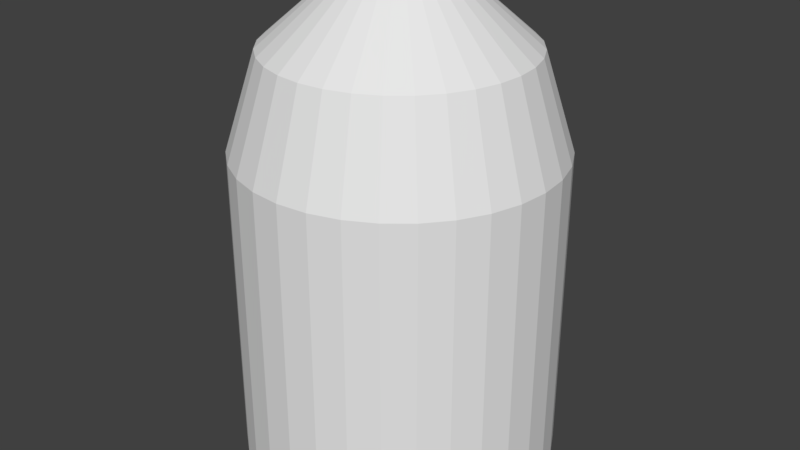 # Source: bullet.blend  (saved by Blender 2.79.0; exported with 4.5.12 LTS)
import bpy
from mathutils import Matrix  # noqa: F401  (used for matrix-valued properties, if any)

bpy.ops.wm.read_factory_settings(use_empty=True)
scene = bpy.context.scene
scene.name = 'Scene'

# ---- collections
col_collection_1 = bpy.data.collections.new('Collection 1'); scene.collection.children.link(col_collection_1)

# ---- world
world_world = bpy.data.worlds.new('World'); scene.world = world_world
world_world.color = (0.05088, 0.05088, 0.05088)
world_world.use_sun_shadow = False
world_world.sun_shadow_jitter_overblur = 0.0
world_world.cycles.sampling_method = 'MANUAL'

# ---- meshes
me_cylinder = bpy.data.meshes.new('Cylinder')
me_cylinder.from_pydata([(0.0, 1.0, -1.0), (0.0, 1.0, 1.0), (0.1951, 0.9808, -1.0), (0.1951, 0.9808, 1.0), (0.3827, 0.9239, -1.0), (0.3827, 0.9239, 1.0), (0.5556, 0.8315, -1.0), (0.5556, 0.8315, 1.0), (0.7071, 0.7071, -1.0), (0.7071, 0.7071, 1.0), (0.8315, 0.5556, -1.0), (0.8315, 0.5556, 1.0), (0.9239, 0.3827, -1.0), (0.9239, 0.3827, 1.0), (0.9808, 0.1951, -1.0), (0.9808, 0.1951, 1.0), (1.0, 7.55e-08, -1.0), (1.0, 7.55e-08, 1.0), (0.9808, -0.1951, -1.0), (0.9808, -0.1951, 1.0), (0.9239, -0.3827, -1.0), (0.9239, -0.3827, 1.0), (0.8315, -0.5556, -1.0), (0.8315, -0.5556, 1.0), (0.7071, -0.7071, -1.0), (0.7071, -0.7071, 1.0), (0.5556, -0.8315, -1.0), (0.5556, -0.8315, 1.0), (0.3827, -0.9239, -1.0), (0.3827, -0.9239, 1.0), (0.1951, -0.9808, -1.0), (0.1951, -0.9808, 1.0), (-3.258e-07, -1.0, -1.0), (-3.258e-07, -1.0, 1.0), (-0.1951, -0.9808, -1.0), (-0.1951, -0.9808, 1.0), (-0.3827, -0.9239, -1.0), (-0.3827, -0.9239, 1.0), (-0.5556, -0.8315, -1.0), (-0.5556, -0.8315, 1.0), (-0.7071, -0.7071, -1.0), (-0.7071, -0.7071, 1.0), (-0.8315, -0.5556, -1.0), (-0.8315, -0.5556, 1.0), (-0.9239, -0.3827, -1.0), (-0.9239, -0.3827, 1.0), (-0.9808, -0.1951, -1.0), (-0.9808, -0.1951, 1.0), (-1.0, 9.656e-07, -1.0), (-1.0, 9.656e-07, 1.0), (-0.9808, 0.1951, -1.0), (-0.9808, 0.1951, 1.0), (-0.9239, 0.3827, -1.0), (-0.9239, 0.3827, 1.0), (-0.8315, 0.5556, -1.0), (-0.8315, 0.5556, 1.0), (-0.7071, 0.7071, -1.0), (-0.7071, 0.7071, 1.0), (-0.5556, 0.8315, -1.0), (-0.5556, 0.8315, 1.0), (-0.3827, 0.9239, -1.0), (-0.3827, 0.9239, 1.0), (-0.1951, 0.9808, -1.0), (-0.1951, 0.9808, 1.0), (0.1575, 0.7918, 1.604), (-2.271e-08, 0.8074, 1.604), (0.309, 0.7459, 1.604), (0.4485, 0.6713, 1.604), (0.5709, 0.5709, 1.604), (0.6713, 0.4485, 1.604), (0.7459, 0.309, 1.604), (0.7918, 0.1575, 1.604), (0.8074, 1.159e-07, 1.604), (0.7918, -0.1575, 1.604), (0.7459, -0.309, 1.604), (0.6713, -0.4485, 1.604), (0.5709, -0.5709, 1.604), (0.4485, -0.6713, 1.604), (0.309, -0.7459, 1.604), (0.1575, -0.7918, 1.604), (-2.858e-07, -0.8074, 1.604), (-0.1575, -0.7918, 1.604), (-0.309, -0.7459, 1.604), (-0.4485, -0.6713, 1.604), (-0.5709, -0.5709, 1.604), (-0.6713, -0.4485, 1.604), (-0.7459, -0.309, 1.604), (-0.7918, -0.1575, 1.604), (-0.8074, 8.345e-07, 1.604), (-0.7918, 0.1575, 1.604), (-0.7459, 0.309, 1.604), (-0.6713, 0.4485, 1.604), (-0.5709, 0.5709, 1.604), (-0.4485, 0.6713, 1.604), (-0.309, 0.7459, 1.604), (-0.1575, 0.7918, 1.604), (0.07655, 0.3849, 1.966), (3.94e-08, 0.3924, 1.966), (0.1502, 0.3625, 1.966), (0.218, 0.3263, 1.966), (0.2775, 0.2775, 1.966), (0.3263, 0.218, 1.966), (0.3625, 0.1502, 1.966), (0.3849, 0.07655, 1.966), (0.3924, 2.095e-07, 1.966), (0.3849, -0.07655, 1.966), (0.3625, -0.1502, 1.966), (0.3263, -0.218, 1.966), (0.2775, -0.2775, 1.966), (0.218, -0.3263, 1.966), (0.1502, -0.3625, 1.966), (0.07655, -0.3849, 1.966), (-8.846e-08, -0.3924, 1.966), (-0.07655, -0.3849, 1.966), (-0.1502, -0.3625, 1.966), (-0.218, -0.3263, 1.966), (-0.2775, -0.2775, 1.966), (-0.3263, -0.218, 1.966), (-0.3625, -0.1502, 1.966), (-0.3849, -0.07655, 1.966), (-0.3924, 5.588e-07, 1.966), (-0.3849, 0.07655, 1.966), (-0.3625, 0.1502, 1.966), (-0.3263, 0.218, 1.966), (-0.2775, 0.2775, 1.966), (-0.218, 0.3263, 1.966), (-0.1502, 0.3625, 1.966), (-0.07655, 0.3849, 1.966)], [], [(0, 1, 3, 2), (2, 3, 5, 4), (4, 5, 7, 6), (6, 7, 9, 8), (8, 9, 11, 10), (10, 11, 13, 12), (12, 13, 15, 14), (14, 15, 17, 16), (16, 17, 19, 18), (18, 19, 21, 20), (20, 21, 23, 22), (22, 23, 25, 24), (24, 25, 27, 26), (26, 27, 29, 28), (28, 29, 31, 30), (30, 31, 33, 32), (32, 33, 35, 34), (34, 35, 37, 36), (36, 37, 39, 38), (38, 39, 41, 40), (40, 41, 43, 42), (42, 43, 45, 44), (44, 45, 47, 46), (46, 47, 49, 48), (48, 49, 51, 50), (50, 51, 53, 52), (52, 53, 55, 54), (54, 55, 57, 56), (56, 57, 59, 58), (58, 59, 61, 60), (11, 9, 68, 69), (60, 61, 63, 62), (62, 63, 1, 0), (0, 2, 4, 6, 8, 10, 12, 14, 16, 18, 20, 22, 24, 26, 28, 30, 32, 34, 36, 38, 40, 42, 44, 46, 48, 50, 52, 54, 56, 58, 60, 62), (76, 75, 107, 108), (29, 27, 77, 78), (47, 45, 86, 87), (3, 1, 65, 64), (1, 63, 95, 65), (21, 19, 73, 74), (39, 37, 82, 83), (57, 55, 91, 92), (13, 11, 69, 70), (31, 29, 78, 79), (49, 47, 87, 88), (5, 3, 64, 66), (23, 21, 74, 75), (41, 39, 83, 84), (59, 57, 92, 93), (15, 13, 70, 71), (33, 31, 79, 80), (51, 49, 88, 89), (7, 5, 66, 67), (25, 23, 75, 76), (43, 41, 84, 85), (61, 59, 93, 94), (17, 15, 71, 72), (35, 33, 80, 81), (53, 51, 89, 90), (9, 7, 67, 68), (27, 25, 76, 77), (45, 43, 85, 86), (63, 61, 94, 95), (19, 17, 72, 73), (37, 35, 81, 82), (55, 53, 90, 91), (96, 97, 127, 126, 125, 124, 123, 122, 121, 120, 119, 118, 117, 116, 115, 114, 113, 112, 111, 110, 109, 108, 107, 106, 105, 104, 103, 102, 101, 100, 99, 98), (90, 89, 121, 122), (77, 76, 108, 109), (91, 90, 122, 123), (78, 77, 109, 110), (64, 65, 97, 96), (92, 91, 123, 124), (79, 78, 110, 111), (66, 64, 96, 98), (93, 92, 124, 125), (80, 79, 111, 112), (67, 66, 98, 99), (94, 93, 125, 126), (81, 80, 112, 113), (68, 67, 99, 100), (95, 94, 126, 127), (82, 81, 113, 114), (69, 68, 100, 101), (65, 95, 127, 97), (83, 82, 114, 115), (70, 69, 101, 102), (84, 83, 115, 116), (71, 70, 102, 103), (85, 84, 116, 117), (72, 71, 103, 104), (86, 85, 117, 118), (73, 72, 104, 105), (87, 86, 118, 119), (74, 73, 105, 106), (88, 87, 119, 120), (75, 74, 106, 107), (89, 88, 120, 121)])
me_cylinder.use_remesh_preserve_volume = False
me_cylinder.use_remesh_preserve_attributes = False
me_cylinder.use_mirror_vertex_groups = False
me_cylinder.update()

# ---- objects
ob_cylinder = bpy.data.objects.new('Cylinder', me_cylinder)

# ---- transforms, parenting, visibility, modifiers, constraints
ob_cylinder.location = (0.0, 0.0, 0.0)
ob_cylinder.lineart.crease_threshold = 0.0
_m = ob_cylinder.modifiers.new('Decimate', 'DECIMATE')
_m.decimate_type = 'DISSOLVE'
_m.ratio = 0.3588
_m.iterations = 3

# ---- collection membership
col_collection_1.objects.link(ob_cylinder)

# ---- scene / render settings (as saved in the file)
scene.frame_start = 1; scene.frame_end = 250; scene.frame_set(1)
scene.render.engine = 'BLENDER_EEVEE_NEXT'
scene.render.resolution_percentage = 50
scene.render.dither_intensity = 0.0
scene.cycles.use_denoising = False
scene.cycles.samples = 128
scene.cycles.sampling_pattern = 'TABULATED_SOBOL'
scene.cycles.use_adaptive_sampling = False
scene.cycles.use_light_tree = False
scene.cycles.blur_glossy = 0.0
scene.cycles.sample_clamp_indirect = 0.0
scene.view_settings.view_transform = 'Standard'
bpy.context.view_layer.update()

# ---- added for rendering (the .blend has no active camera and no usable light): camera, sun
cam_auto = bpy.data.cameras.new('AutoCamera')
cam_auto.lens = 50.0
cam_auto.sensor_width = 36.0
cam_auto.clip_end = 1000.0
ob_auto_camera = bpy.data.objects.new('AutoCamera', cam_auto)
scene.collection.objects.link(ob_auto_camera)
ob_auto_camera.location = (3.79198, -4.55038, 3.51659)
ob_auto_camera.rotation_euler = (1.09748, -7.21219e-08, 0.694738)
scene.camera = ob_auto_camera
light_auto_sun = bpy.data.lights.new('AutoSun', 'SUN')
light_auto_sun.energy = 3.0
light_auto_sun.angle = 0.0523599
ob_auto_sun = bpy.data.objects.new('AutoSun', light_auto_sun)
scene.collection.objects.link(ob_auto_sun)
ob_auto_sun.rotation_euler = (0.872665, 0.174533, 0.523599)
bpy.context.view_layer.update()
